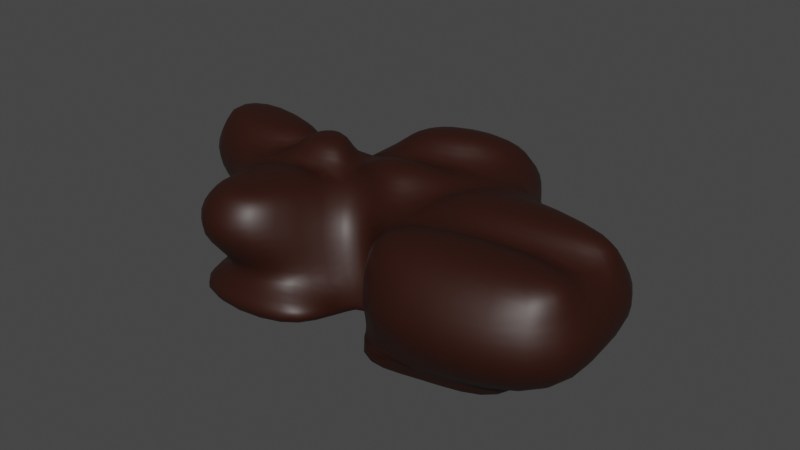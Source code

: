 # Source: orzeszki_w_czekoladzie.blend  (saved by Blender 3.3.6; exported with 4.5.12 LTS)
import bpy
from mathutils import Matrix  # noqa: F401  (used for matrix-valued properties, if any)

bpy.ops.wm.read_factory_settings(use_empty=True)
scene = bpy.context.scene
scene.name = 'Scene'

# ---- collections
col_collection = bpy.data.collections.new('Collection'); scene.collection.children.link(col_collection)

# ---- materials (node trees are filled in below, after node groups)
mat_material = bpy.data.materials.new('Material')
mat_material.alpha_threshold = 0.0
mat_material.use_transparent_shadow = False
mat_material.roughness = 0.5
mat_material.line_color = (0.0, 0.0, 0.0, 1.0)

# ---- material node trees
mat_material.use_nodes = True; mat_material.node_tree.nodes.clear()
_N = mat_material.node_tree.nodes; _L = mat_material.node_tree.links
n0 = _N.new('ShaderNodeOutputMaterial'); n0.name = 'Material Output'; n0.location = (300, 300)
n1 = _N.new('ShaderNodeBsdfPrincipled'); n1.name = 'Principled BSDF'; n1.location = (10, 300)
n1.distribution = 'GGX'
n1.subsurface_method = 'RANDOM_WALK_SKIN'
n1.inputs[0].default_value = (0.02539, 0.004776, 0.001317, 1.0)
n1.inputs[3].default_value = 1.45
n1.inputs[27].default_value = (0.0, 0.0, 0.0, 1.0)
n1.inputs[28].default_value = 1.0
_L.new(n1.outputs[0], n0.inputs[0])
n0.is_active_output = True

# ---- world
world_world = bpy.data.worlds.new('World'); scene.world = world_world
world_world.use_nodes = True; world_world.node_tree.nodes.clear()
_N = world_world.node_tree.nodes; _L = world_world.node_tree.links
n0 = _N.new('ShaderNodeOutputWorld'); n0.name = 'World Output'; n0.location = (300, 300)
n1 = _N.new('ShaderNodeBackground'); n1.name = 'Background'; n1.location = (10, 300)
n1.inputs[0].default_value = (0.05088, 0.05088, 0.05088, 1.0)
_L.new(n1.outputs[0], n0.inputs[0])
n0.is_active_output = True
world_world.color = (0.05088, 0.05088, 0.05088)
world_world.use_sun_shadow = False
world_world.sun_shadow_jitter_overblur = 0.0

# ---- meshes
me_cube = bpy.data.meshes.new('Cube')
me_cube.from_pydata([(1.0, 1.0, 0.2528), (1.707, 0.4555, -0.05722), (0.2636, -1.0, 0.4286), (-1.75, 0.4569, 0.1813), (-1.486, 1.0, -0.02491), (-0.4046, -1.237, 0.1559), (-0.6938, -1.865, 0.0306), (-2.825, 1.0, -0.02491), (-3.311, -1.0, -0.09888), (-2.584, -0.4569, 0.2151), (-2.361, 0.4569, 0.1813), (3.965, 0.4978, 0.1645), (3.058, 0.2267, -0.01699), (3.965, -0.4978, 0.1645), (3.058, -0.2267, -0.01699), (1.707, 2.235, -0.05734), (-1.486, 2.779, -0.02503), (1.0, 2.779, 0.2526), (-1.749, 2.236, 0.1812), (0.5004, -2.617, -0.00641), (1.608, -2.072, -0.1279), (4.202, -2.115, 0.03476), (3.294, -1.844, -0.1467), (-0.3336, -2.802, 0.1674), (-1.261, -2.259, 0.5421), (-3.381, -2.802, 0.03788), (-2.654, -2.259, 0.3518), (-4.409, 1.429, 0.1296), (-4.83, -0.4751, -0.007792), (-4.827, -0.1351, 0.3393), (-4.483, 0.761, 0.3401), (0.2636, -1.0, 1.614), (-1.191, -0.4569, 1.647), (1.0, 1.149, 1.744), (-1.75, 0.4569, 1.672), (-3.028, -0.8104, 1.706), (-2.589, 0.8765, 1.672), (3.965, 0.6472, 1.655), (3.965, -0.4978, 1.655), (-1.749, 2.551, 1.672), (1.0, 3.094, 1.744), (4.202, -2.281, 1.526), (0.5004, -2.783, 1.485), (-3.063, -2.715, 1.848), (-1.261, -2.715, 1.784), (-5.023, -0.4886, 1.83), (-4.906, 1.181, 1.831), (-1.495, 0.9472, -0.4676), (-0.2725, -1.053, -0.4121), (1.698, 0.4027, -0.4999), (-0.2298, -1.29, -0.2867), (0.2547, -1.053, -0.3194), (1.363, -0.5084, -0.4409), (-2.834, 0.9472, -0.4676), (-3.32, -1.053, -0.5415), (3.049, -0.2796, -0.4596), (3.049, 0.1739, -0.4596), (1.698, 2.182, -0.5), (-1.495, 2.726, -0.4677), (0.4915, -2.67, -0.4491), (1.599, -2.125, -0.5706), (3.286, -1.896, -0.5893), (-0.3426, -2.855, -0.2753), (-3.39, -2.855, -0.4048), (-4.418, 1.376, -0.313), (-4.839, -0.5279, -0.4504), (0.3047, 0.332, 2.237), (-1.104, 0.05381, 2.2), (-0.8178, -0.3042, 2.139), (-0.07258, -0.5824, 2.122), (-1.334, -0.4535, 2.212), (-1.892, 0.4603, 2.237), (-2.504, 0.4603, 2.237), (-2.726, -0.4535, 2.271), (1.002, 0.5854, 2.147), (0.266, -0.6718, 2.017), (3.967, -0.1695, 2.058), (3.967, 0.08311, 2.058), (-1.096, 0.9497, 2.255), (0.3287, 1.231, 2.292), (0.3289, 2.009, 2.292), (-1.096, 1.728, 2.254), (3.965, -0.9558, 2.101), (0.2635, -1.458, 2.059), (0.8346, -2.073, 1.928), (4.202, -1.78, 1.971), (-1.6, -0.863, 1.955), (-2.355, -0.863, 2.014), (-2.39, -2.376, 1.995), (-1.67, -2.376, 1.931), (-2.903, -0.4058, 2.101), (-2.549, 0.4562, 2.063), (-4.642, 0.7604, 2.222), (-4.985, -0.1358, 2.221), (-5.258, 1.438, 1.096), (-1.326, -3.104, 1.179), (4.584, -2.585, 0.7652), (4.327, -0.518, 0.9055), (-0.8244, -0.8957, 0.8963), (0.3238, -1.061, 1.026), (-2.622, 1.109, 0.9237), (4.327, 1.065, 0.9055), (-1.854, 2.646, 0.9236), (1.121, 3.233, 1.001), (0.5799, -3.128, 0.7207), (-3.141, -3.104, 1.108), (-5.523, -0.55, 1.095), (-1.854, 0.5146, 0.9237), (1.12, 1.608, 1.001), (-3.065, -0.898, 0.9603)], [], [(104, 96, 41, 42), (20, 19, 59, 60), (27, 7, 53, 64), (2, 5, 50, 51), (16, 15, 57, 58), (0, 1, 15, 17), (8, 9, 29, 28), (103, 102, 39, 40), (3, 4, 7, 10), (9, 8, 25, 26), (12, 11, 13, 14), (1, 0, 11, 12), (6, 23, 62, 48), (97, 101, 37, 38), (16, 18, 17, 15), (4, 3, 18, 16), (4, 16, 58, 47), (100, 94, 46, 36), (19, 20, 22, 21), (95, 98, 32, 44), (14, 13, 21, 22), (8, 28, 65, 54), (23, 24, 26, 25), (19, 2, 51, 59), (6, 5, 24, 23), (96, 97, 38, 41), (28, 29, 30, 27), (10, 7, 27, 30), (1, 12, 56, 49), (98, 99, 31, 32), (105, 95, 44, 43), (94, 106, 45, 46), (107, 100, 36, 34), (108, 103, 40, 33), (101, 108, 33, 37), (106, 109, 35, 45), (102, 107, 34, 39), (109, 105, 43, 35), (99, 104, 42, 31), (52, 51, 50, 48), (47, 48, 54, 53), (47, 49, 52, 48), (52, 55, 61, 60), (52, 49, 56, 55), (49, 47, 58, 57), (51, 52, 60, 59), (54, 48, 62, 63), (53, 54, 65, 64), (28, 27, 64, 65), (12, 14, 55, 56), (22, 20, 60, 61), (23, 25, 63, 62), (7, 4, 47, 53), (15, 1, 49, 57), (5, 6, 48, 50), (14, 22, 61, 55), (25, 8, 54, 63), (66, 67, 68, 69), (34, 67, 66, 33), (32, 68, 67, 34), (31, 69, 68, 32), (33, 66, 69, 31), (70, 71, 72, 73), (34, 71, 70, 32), (36, 72, 71, 34), (35, 73, 72, 36), (32, 70, 73, 35), (74, 75, 76, 77), (31, 75, 74, 33), (38, 76, 75, 31), (37, 77, 76, 38), (33, 74, 77, 37), (78, 79, 80, 81), (33, 79, 78, 34), (40, 80, 79, 33), (39, 81, 80, 40), (34, 78, 81, 39), (82, 83, 84, 85), (31, 83, 82, 38), (42, 84, 83, 31), (41, 85, 84, 42), (38, 82, 85, 41), (86, 87, 88, 89), (35, 87, 86, 32), (43, 88, 87, 35), (44, 89, 88, 43), (32, 86, 89, 44), (90, 91, 92, 93), (36, 91, 90, 35), (46, 92, 91, 36), (45, 93, 92, 46), (35, 90, 93, 45), (2, 19, 104, 99), (9, 26, 105, 109), (18, 3, 107, 102), (29, 9, 109, 106), (11, 0, 108, 101), (0, 17, 103, 108), (3, 10, 100, 107), (30, 29, 106, 94), (26, 24, 95, 105), (5, 2, 99, 98), (21, 13, 97, 96), (24, 5, 98, 95), (10, 30, 94, 100), (13, 11, 101, 97), (17, 18, 102, 103), (19, 21, 96, 104)])
me_cube.polygons.foreach_set('use_smooth', [True] * 108)
_uv = me_cube.uv_layers.new(name='UVMap')
_uv.uv.foreach_set('vector', [0.625, 0.75, 0.625, 0.75, 0.625, 0.75, 0.625, 0.75, 0.375, 0.75, 0.625, 0.75, 0.625, 0.75, 0.375, 0.75, 0.375, 0.25, 0.375, 0.25, 0.375, 0.25, 0.375, 0.25, 0.625, 0.75, 0.625, 1.0, 0.625, 1.0, 0.625, 0.75, 0.375, 0.25, 0.375, 0.5, 0.375, 0.5, 0.375, 0.25, 0.625, 0.5, 0.375, 0.5, 0.375, 0.5, 0.625, 0.5, 0.375, 0.0, 0.625, 0.0, 0.625, 0.0, 0.375, 0.0, 0.625, 0.5, 0.625, 0.25, 0.625, 0.25, 0.625, 0.5, 0.625, 0.25, 0.375, 0.25, 0.375, 0.25, 0.625, 0.25, 0.625, 0.0, 0.375, 0.0, 0.375, 0.0, 0.625, 0.0, 0.375, 0.5, 0.625, 0.5, 0.625, 0.75, 0.375, 0.75, 0.375, 0.5, 0.625, 0.5, 0.625, 0.5, 0.375, 0.5, 0.375, 1.0, 0.375, 1.0, 0.375, 1.0, 0.375, 1.0, 0.625, 0.75, 0.625, 0.5, 0.625, 0.5, 0.625, 0.75, 0.375, 0.25, 0.625, 0.25, 0.625, 0.5, 0.375, 0.5, 0.375, 0.25, 0.625, 0.25, 0.625, 0.25, 0.375, 0.25, 0.375, 0.25, 0.375, 0.25, 0.375, 0.25, 0.375, 0.25, 0.625, 0.25, 0.625, 0.25, 0.625, 0.25, 0.625, 0.25, 0.625, 0.75, 0.375, 0.75, 0.375, 0.75, 0.625, 0.75, 0.625, 1.0, 0.625, 1.0, 0.625, 1.0, 0.625, 1.0, 0.375, 0.75, 0.625, 0.75, 0.625, 0.75, 0.375, 0.75, 0.375, 0.0, 0.375, 0.0, 0.375, 0.0, 0.375, 0.0, 0.375, 1.0, 0.625, 1.0, 0.625, 1.0, 0.375, 1.0, 0.625, 0.75, 0.625, 0.75, 0.625, 0.75, 0.625, 0.75, 0.375, 1.0, 0.625, 1.0, 0.625, 1.0, 0.375, 1.0, 0.625, 0.75, 0.625, 0.75, 0.625, 0.75, 0.625, 0.75, 0.375, 0.0, 0.625, 0.0, 0.625, 0.25, 0.375, 0.25, 0.625, 0.25, 0.375, 0.25, 0.375, 0.25, 0.625, 0.25, 0.375, 0.5, 0.375, 0.5, 0.375, 0.5, 0.375, 0.5, 0.625, 1.0, 0.625, 0.75, 0.625, 0.75, 0.625, 1.0, 0.625, 1.0, 0.625, 1.0, 0.625, 1.0, 0.625, 1.0, 0.625, 0.25, 0.625, 0.0, 0.625, 0.0, 0.625, 0.25, 0.625, 0.25, 0.625, 0.25, 0.625, 0.25, 0.625, 0.25, 0.625, 0.5, 0.625, 0.5, 0.625, 0.5, 0.625, 0.5, 0.625, 0.5, 0.625, 0.5, 0.625, 0.5, 0.625, 0.5, 0.625, 0.0, 0.625, 0.0, 0.625, 0.0, 0.625, 0.0, 0.625, 0.25, 0.625, 0.25, 0.625, 0.25, 0.625, 0.25, 0.625, 0.0, 0.625, 0.0, 0.625, 0.0, 0.625, 0.0, 0.625, 0.75, 0.625, 0.75, 0.625, 0.75, 0.625, 0.75, 0.375, 0.75, 0.625, 0.75, 0.625, 1.0, 0.375, 1.0, 0.125, 0.5, 0.125, 0.75, 0.125, 0.75, 0.125, 0.5, 0.125, 0.5, 0.375, 0.5, 0.375, 0.75, 0.125, 0.75, 0.375, 0.75, 0.375, 0.75, 0.375, 0.75, 0.375, 0.75, 0.375, 0.75, 0.375, 0.5, 0.375, 0.5, 0.375, 0.75, 0.375, 0.5, 0.125, 0.5, 0.125, 0.5, 0.375, 0.5, 0.625, 0.75, 0.375, 0.75, 0.375, 0.75, 0.625, 0.75, 0.125, 0.75, 0.125, 0.75, 0.125, 0.75, 0.125, 0.75, 0.125, 0.5, 0.125, 0.75, 0.125, 0.75, 0.125, 0.5, 0.375, 0.0, 0.375, 0.25, 0.375, 0.25, 0.375, 0.0, 0.375, 0.5, 0.375, 0.75, 0.375, 0.75, 0.375, 0.5, 0.375, 0.75, 0.375, 0.75, 0.375, 0.75, 0.375, 0.75, 0.375, 1.0, 0.375, 1.0, 0.375, 1.0, 0.375, 1.0, 0.375, 0.25, 0.375, 0.25, 0.375, 0.25, 0.375, 0.25, 0.375, 0.5, 0.375, 0.5, 0.375, 0.5, 0.375, 0.5, 0.625, 1.0, 0.375, 1.0, 0.375, 1.0, 0.625, 1.0, 0.375, 0.75, 0.375, 0.75, 0.375, 0.75, 0.375, 0.75, 0.375, 0.0, 0.375, 0.0, 0.375, 0.0, 0.375, 0.0, 0.625, 0.5, 0.875, 0.5, 0.875, 0.75, 0.625, 0.75, 0.875, 0.5, 0.875, 0.5, 0.625, 0.5, 0.625, 0.5, 0.875, 0.75, 0.875, 0.75, 0.875, 0.5, 0.875, 0.5, 0.625, 0.75, 0.625, 0.75, 0.875, 0.75, 0.875, 0.75, 0.625, 0.5, 0.625, 0.5, 0.625, 0.75, 0.625, 0.75, 0.875, 0.75, 0.875, 0.5, 0.875, 0.5, 0.875, 0.75, 0.875, 0.5, 0.875, 0.5, 0.875, 0.75, 0.875, 0.75, 0.875, 0.5, 0.875, 0.5, 0.875, 0.5, 0.875, 0.5, 0.875, 0.75, 0.875, 0.75, 0.875, 0.5, 0.875, 0.5, 0.875, 0.75, 0.875, 0.75, 0.875, 0.75, 0.875, 0.75, 0.625, 0.5, 0.625, 0.75, 0.625, 0.75, 0.625, 0.5, 0.625, 0.75, 0.625, 0.75, 0.625, 0.5, 0.625, 0.5, 0.625, 0.75, 0.625, 0.75, 0.625, 0.75, 0.625, 0.75, 0.625, 0.5, 0.625, 0.5, 0.625, 0.75, 0.625, 0.75, 0.625, 0.5, 0.625, 0.5, 0.625, 0.5, 0.625, 0.5, 0.875, 0.5, 0.625, 0.5, 0.625, 0.5, 0.875, 0.5, 0.625, 0.5, 0.625, 0.5, 0.875, 0.5, 0.875, 0.5, 0.625, 0.5, 0.625, 0.5, 0.625, 0.5, 0.625, 0.5, 0.875, 0.5, 0.875, 0.5, 0.625, 0.5, 0.625, 0.5, 0.875, 0.5, 0.875, 0.5, 0.875, 0.5, 0.875, 0.5, 0.625, 0.75, 0.625, 0.75, 0.625, 0.75, 0.625, 0.75, 0.625, 0.75, 0.625, 0.75, 0.625, 0.75, 0.625, 0.75, 0.625, 0.75, 0.625, 0.75, 0.625, 0.75, 0.625, 0.75, 0.625, 0.75, 0.625, 0.75, 0.625, 0.75, 0.625, 0.75, 0.625, 0.75, 0.625, 0.75, 0.625, 0.75, 0.625, 0.75, 0.875, 0.75, 0.875, 0.75, 0.875, 0.75, 0.875, 0.75, 0.875, 0.75, 0.875, 0.75, 0.875, 0.75, 0.875, 0.75, 0.875, 0.75, 0.875, 0.75, 0.875, 0.75, 0.875, 0.75, 0.875, 0.75, 0.875, 0.75, 0.875, 0.75, 0.875, 0.75, 0.875, 0.75, 0.875, 0.75, 0.875, 0.75, 0.875, 0.75, 0.875, 0.75, 0.875, 0.5, 0.875, 0.5, 0.875, 0.75, 0.875, 0.5, 0.875, 0.5, 0.875, 0.75, 0.875, 0.75, 0.875, 0.5, 0.875, 0.5, 0.875, 0.5, 0.875, 0.5, 0.875, 0.75, 0.875, 0.75, 0.875, 0.5, 0.875, 0.5, 0.875, 0.75, 0.875, 0.75, 0.875, 0.75, 0.875, 0.75, 0.625, 0.75, 0.625, 0.75, 0.625, 0.75, 0.625, 0.75, 0.625, 0.0, 0.625, 0.0, 0.625, 0.0, 0.625, 0.0, 0.625, 0.25, 0.625, 0.25, 0.625, 0.25, 0.625, 0.25, 0.625, 0.0, 0.625, 0.0, 0.625, 0.0, 0.625, 0.0, 0.625, 0.5, 0.625, 0.5, 0.625, 0.5, 0.625, 0.5, 0.625, 0.5, 0.625, 0.5, 0.625, 0.5, 0.625, 0.5, 0.625, 0.25, 0.625, 0.25, 0.625, 0.25, 0.625, 0.25, 0.625, 0.25, 0.625, 0.0, 0.625, 0.0, 0.625, 0.25, 0.625, 1.0, 0.625, 1.0, 0.625, 1.0, 0.625, 1.0, 0.625, 1.0, 0.625, 0.75, 0.625, 0.75, 0.625, 1.0, 0.625, 0.75, 0.625, 0.75, 0.625, 0.75, 0.625, 0.75, 0.625, 1.0, 0.625, 1.0, 0.625, 1.0, 0.625, 1.0, 0.625, 0.25, 0.625, 0.25, 0.625, 0.25, 0.625, 0.25, 0.625, 0.75, 0.625, 0.5, 0.625, 0.5, 0.625, 0.75, 0.625, 0.5, 0.625, 0.25, 0.625, 0.25, 0.625, 0.5, 0.625, 0.75, 0.625, 0.75, 0.625, 0.75, 0.625, 0.75])
me_cube.materials.append(mat_material)
me_cube.use_mirror_vertex_groups = False
me_cube.update()

# ---- objects
ob_cube = bpy.data.objects.new('Cube', me_cube)

# ---- transforms, parenting, visibility, modifiers, constraints
ob_cube.location = (0.0, 0.0, 0.0)
ob_cube.lock_rotations_4d = False
ob_cube.empty_display_type = 'ARROWS'
ob_cube.lineart.crease_threshold = 0.0
_m = ob_cube.modifiers.new('Subdivision', 'SUBSURF')
_m.levels = 2

# ---- collection membership
col_collection.objects.link(ob_cube)

# ---- scene / render settings (as saved in the file)
scene.frame_start = 1; scene.frame_end = 250; scene.frame_set(1)
scene.render.engine = 'BLENDER_EEVEE_NEXT'
scene.cycles.sampling_pattern = 'TABULATED_SOBOL'
scene.cycles.use_light_tree = False
scene.view_settings.view_transform = 'Filmic'
bpy.context.view_layer.update()

# ---- added for rendering (the .blend has no active camera and no usable light): camera, sun
cam_auto = bpy.data.cameras.new('AutoCamera')
cam_auto.lens = 50.0
cam_auto.sensor_width = 36.0
cam_auto.clip_end = 1000.0
ob_auto_camera = bpy.data.objects.new('AutoCamera', cam_auto)
scene.collection.objects.link(ob_auto_camera)
ob_auto_camera.location = (10.8964, -13.5868, 9.9441)
ob_auto_camera.rotation_euler = (1.09748, -7.21219e-08, 0.694738)
scene.camera = ob_auto_camera
light_auto_sun = bpy.data.lights.new('AutoSun', 'SUN')
light_auto_sun.energy = 3.0
light_auto_sun.angle = 0.0523599
ob_auto_sun = bpy.data.objects.new('AutoSun', light_auto_sun)
scene.collection.objects.link(ob_auto_sun)
ob_auto_sun.rotation_euler = (0.872665, 0.174533, 0.523599)
bpy.context.view_layer.update()
